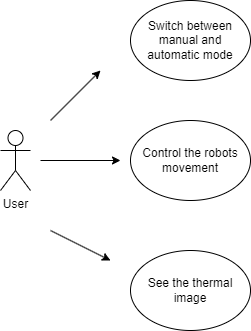

The diagram above was exported from draw.io. Its source (the exported page's mxGraphModel, read from the mxfile embedded in the PNG):
<mxGraphModel dx="1434" dy="764" grid="1" gridSize="10" guides="1" tooltips="1" connect="1" arrows="1" fold="1" page="1" pageScale="1" pageWidth="827" pageHeight="1169" math="0" shadow="0">
  <root>
    <mxCell id="0" />
    <mxCell id="1" parent="0" />
    <mxCell id="47BrxyWO1z2gKueKYgPC-1" value="User" style="shape=umlActor;verticalLabelPosition=bottom;verticalAlign=top;html=1;outlineConnect=0;" vertex="1" parent="1">
      <mxGeometry x="230" y="290" width="30" height="60" as="geometry" />
    </mxCell>
    <mxCell id="47BrxyWO1z2gKueKYgPC-2" value="Switch between manual and automatic mode" style="ellipse;whiteSpace=wrap;html=1;" vertex="1" parent="1">
      <mxGeometry x="360" y="160" width="120" height="80" as="geometry" />
    </mxCell>
    <mxCell id="47BrxyWO1z2gKueKYgPC-3" value="Control the robots movement" style="ellipse;whiteSpace=wrap;html=1;" vertex="1" parent="1">
      <mxGeometry x="360" y="280" width="120" height="80" as="geometry" />
    </mxCell>
    <mxCell id="47BrxyWO1z2gKueKYgPC-4" value="See the thermal image" style="ellipse;whiteSpace=wrap;html=1;" vertex="1" parent="1">
      <mxGeometry x="360" y="410" width="120" height="80" as="geometry" />
    </mxCell>
    <mxCell id="47BrxyWO1z2gKueKYgPC-11" value="" style="endArrow=classic;html=1;rounded=0;" edge="1" parent="1">
      <mxGeometry width="50" height="50" relative="1" as="geometry">
        <mxPoint x="280" y="280" as="sourcePoint" />
        <mxPoint x="330" y="230" as="targetPoint" />
      </mxGeometry>
    </mxCell>
    <mxCell id="47BrxyWO1z2gKueKYgPC-12" value="" style="endArrow=classic;html=1;rounded=0;" edge="1" parent="1">
      <mxGeometry width="50" height="50" relative="1" as="geometry">
        <mxPoint x="270" y="320" as="sourcePoint" />
        <mxPoint x="350" y="320" as="targetPoint" />
      </mxGeometry>
    </mxCell>
    <mxCell id="47BrxyWO1z2gKueKYgPC-13" value="" style="endArrow=classic;html=1;rounded=0;" edge="1" parent="1">
      <mxGeometry width="50" height="50" relative="1" as="geometry">
        <mxPoint x="280" y="390" as="sourcePoint" />
        <mxPoint x="340" y="420" as="targetPoint" />
      </mxGeometry>
    </mxCell>
  </root>
</mxGraphModel>